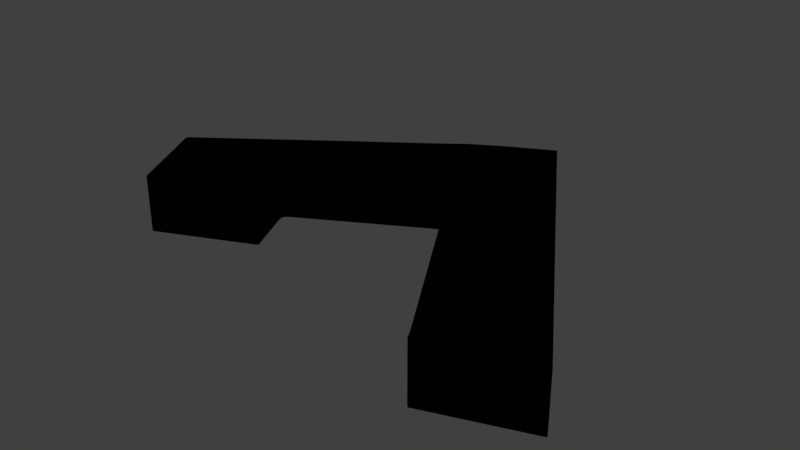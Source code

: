 # Source: sector_16.blend  (saved by Blender 2.79.0; exported with 4.5.12 LTS)
import bpy
from mathutils import Matrix  # noqa: F401  (used for matrix-valued properties, if any)

bpy.ops.wm.read_factory_settings(use_empty=True)
scene = bpy.context.scene
scene.name = 'Scene'

# ---- collections
col_collection_1 = bpy.data.collections.new('Collection 1'); scene.collection.children.link(col_collection_1)

# ---- materials (node trees are filled in below, after node groups)
mat_svgmat_032 = bpy.data.materials.new('SVGMat.032')
mat_svgmat_032.alpha_threshold = 0.0
mat_svgmat_032.use_transparent_shadow = False
mat_svgmat_032.diffuse_color = (0.0, 0.0, 0.0, 1.0)
mat_svgmat_032.roughness = 0.5

# ---- material node trees

# ---- world
world_world = bpy.data.worlds.new('World'); scene.world = world_world
world_world.color = (0.05088, 0.05088, 0.05088)
world_world.use_sun_shadow = False
world_world.sun_shadow_jitter_overblur = 0.0
world_world.cycles.sampling_method = 'MANUAL'

# ---- meshes
me_cucurve_016 = bpy.data.meshes.new('CUCurve.016')
me_cucurve_016.from_pydata([(0.2846, -0.2618, 0.0), (0.2843, -0.2619, 0.0), (0.2842, -0.262, 0.0), (0.2688, -0.271, 0.0), (0.2573, -0.2797, 0.0), (0.2572, -0.2799, 0.0), (0.2341, -0.2966, 0.0), (0.2337, -0.2968, 0.0), (0.1678, -0.3451, 0.0), (0.1677, -0.3453, 0.0), (0.1677, -0.3455, 0.0), (0.1868, -0.3831, 0.0), (0.187, -0.3831, 0.0), (0.1871, -0.3831, 0.0), (0.1875, -0.383, 0.0), (0.2296, -0.3638, 0.0), (0.2298, -0.3637, 0.0), (0.2299, -0.3636, 0.0), (0.23, -0.3634, 0.0), (0.23, -0.3633, 0.0), (0.2301, -0.3631, 0.0), (0.2301, -0.3629, 0.0), (0.23, -0.3625, 0.0), (0.2206, -0.3418, 0.0), (0.2202, -0.3402, 0.0), (0.2201, -0.3396, 0.0), (0.2201, -0.3391, 0.0), (0.2202, -0.3387, 0.0), (0.2204, -0.3383, 0.0), (0.2205, -0.3382, 0.0), (0.221, -0.3377, 0.0), (0.2213, -0.3375, 0.0), (0.2217, -0.3372, 0.0), (0.2222, -0.3368, 0.0), (0.2785, -0.3049, 0.0), (0.281, -0.3038, 0.0), (0.282, -0.3035, 0.0), (0.2828, -0.3034, 0.0), (0.2835, -0.3035, 0.0), (0.2842, -0.3037, 0.0), (0.2848, -0.3041, 0.0), (0.2854, -0.3046, 0.0), (0.286, -0.3054, 0.0), (0.3454, -0.4054, 0.0), (0.3456, -0.4057, 0.0), (0.3456, -0.4059, 0.0), (0.3464, -0.4074, 0.0), (0.3465, -0.4077, 0.0), (0.3466, -0.4079, 0.0), (0.3473, -0.4089, 0.0), (0.3478, -0.4095, 0.0), (0.3479, -0.4096, 0.0), (0.3481, -0.4097, 0.0), (0.3482, -0.4098, 0.0), (0.3483, -0.4099, 0.0), (0.3485, -0.4099, 0.0), (0.3486, -0.4098, 0.0), (0.3907, -0.3944, 0.0), (0.3912, -0.3942, 0.0), (0.3914, -0.394, 0.0), (0.3915, -0.3939, 0.0), (0.3031, -0.2534, 0.0), (0.3028, -0.253, 0.0), (0.3026, -0.2528, 0.0), (0.3025, -0.2527, 0.0), (0.3023, -0.2527, 0.0), (0.3022, -0.2527, 0.0), (0.2846, -0.2618, -0.01), (0.2843, -0.2619, -0.01), (0.2842, -0.262, -0.01), (0.2839, -0.2621, -0.01), (0.2688, -0.271, -0.01), (0.2341, -0.2966, -0.01), (0.2337, -0.2968, -0.01), (0.1678, -0.3451, -0.01), (0.1677, -0.3453, -0.01), (0.1677, -0.3455, -0.01), (0.1868, -0.3831, -0.01), (0.187, -0.3831, -0.01), (0.1871, -0.3831, -0.01), (0.1875, -0.383, -0.01), (0.2296, -0.3638, -0.01), (0.2298, -0.3637, -0.01), (0.2299, -0.3636, -0.01), (0.23, -0.3634, -0.01), (0.23, -0.3633, -0.01), (0.2301, -0.3631, -0.01), (0.2301, -0.3629, -0.01), (0.23, -0.3625, -0.01), (0.2206, -0.3418, -0.01), (0.2202, -0.3402, -0.01), (0.2201, -0.3396, -0.01), (0.2201, -0.3391, -0.01), (0.2202, -0.3387, -0.01), (0.2204, -0.3383, -0.01), (0.2205, -0.3382, -0.01), (0.221, -0.3377, -0.01), (0.2213, -0.3375, -0.01), (0.2217, -0.3372, -0.01), (0.2222, -0.3368, -0.01), (0.2785, -0.3049, -0.01), (0.281, -0.3038, -0.01), (0.282, -0.3035, -0.01), (0.2828, -0.3034, -0.01), (0.2835, -0.3035, -0.01), (0.2842, -0.3037, -0.01), (0.2848, -0.3041, -0.01), (0.2854, -0.3046, -0.01), (0.286, -0.3054, -0.01), (0.3454, -0.4054, -0.01), (0.3456, -0.4057, -0.01), (0.3456, -0.4059, -0.01), (0.3464, -0.4074, -0.01), (0.3465, -0.4077, -0.01), (0.3466, -0.4079, -0.01), (0.3473, -0.4089, -0.01), (0.3478, -0.4095, -0.01), (0.3479, -0.4096, -0.01), (0.3481, -0.4097, -0.01), (0.3482, -0.4098, -0.01), (0.3483, -0.4099, -0.01), (0.3485, -0.4099, -0.01), (0.3486, -0.4098, -0.01), (0.3907, -0.3944, -0.01), (0.3912, -0.3942, -0.01), (0.3914, -0.394, -0.01), (0.3915, -0.3939, -0.01), (0.3031, -0.2534, -0.01), (0.3028, -0.253, -0.01), (0.3026, -0.2528, -0.01), (0.3025, -0.2527, -0.01), (0.3023, -0.2527, -0.01), (0.3022, -0.2527, -0.01)], [], [(61, 60, 126, 127), (7, 73, 74, 8), (56, 57, 58, 59, 60, 61, 62, 63, 64, 65, 66, 0, 1, 2, 3, 4, 5, 6, 7, 8, 9, 10, 11, 12, 13, 14, 15, 16, 17, 18, 19, 20, 21, 22, 23, 24, 25, 26, 27, 28, 29, 30, 31, 32, 33, 34, 35, 36, 37, 38, 39, 40, 41, 42, 43, 44, 45, 46, 47, 48, 49, 50, 51, 52, 53, 54, 55), (81, 80, 79, 78, 77, 76, 75, 74, 73, 72, 71, 70, 69, 68, 67, 132, 131, 130, 129, 128, 127, 126, 125, 124, 123, 122, 121, 120, 119, 118, 117, 116, 115, 114, 113, 112, 111, 110, 109, 108, 107, 106, 105, 104, 103, 102, 101, 100, 99, 98, 97, 96, 95, 94, 93, 92, 91, 90, 89, 88, 87, 86, 85, 84, 83, 82), (1, 0, 67, 68), (55, 54, 120, 121), (27, 26, 92, 93), (62, 61, 127, 128), (18, 17, 83, 84), (71, 72, 6, 5, 4, 3), (37, 36, 102, 103), (66, 65, 131, 132), (35, 34, 100, 101), (60, 59, 125, 126), (65, 64, 130, 131), (26, 25, 91, 92), (47, 46, 112, 113, 114, 115, 49, 48), (25, 24, 90, 91), (30, 29, 95, 96), (7, 6, 72, 73), (57, 56, 122, 123), (9, 8, 74, 75), (16, 15, 81, 82), (22, 21, 87, 88), (64, 63, 129, 130), (2, 1, 68, 69), (23, 22, 88, 89), (12, 11, 77, 78), (11, 10, 76, 77), (50, 49, 115, 116), (40, 39, 105, 106), (52, 51, 117, 118), (13, 12, 78, 79), (28, 27, 93, 94), (21, 20, 86, 87), (59, 58, 124, 125), (63, 62, 128, 129), (29, 28, 94, 95), (53, 52, 118, 119), (38, 37, 103, 104), (43, 42, 108, 109), (20, 19, 85, 86), (54, 53, 119, 120), (39, 38, 104, 105), (44, 43, 109, 110, 111, 112, 46, 45), (19, 18, 84, 85), (51, 50, 116, 117), (32, 31, 30, 96, 97, 98, 99, 33), (36, 35, 101, 102), (41, 40, 106, 107), (14, 13, 79, 80), (58, 57, 123, 124), (56, 55, 121, 122), (34, 33, 99, 100), (42, 41, 107, 108), (10, 9, 75, 76), (17, 16, 82, 83), (15, 14, 80, 81), (0, 66, 132, 67), (24, 23, 89, 90), (3, 2, 69, 70, 71)])
me_cucurve_016.materials.append(mat_svgmat_032)
me_cucurve_016.use_remesh_preserve_volume = False
me_cucurve_016.use_remesh_preserve_attributes = False
me_cucurve_016.use_mirror_vertex_groups = False
me_cucurve_016.update()

# ---- objects
ob_curve = bpy.data.objects.new('Curve', me_cucurve_016)

# ---- transforms, parenting, visibility, modifiers, constraints
ob_curve.location = (0.0, 0.0, 0.0)
ob_curve.scale = (100.0, 100.0, 255.0)
ob_curve.lineart.crease_threshold = 0.0

# ---- collection membership
col_collection_1.objects.link(ob_curve)

# ---- scene / render settings (as saved in the file)
scene.frame_start = 1; scene.frame_end = 250; scene.frame_set(1)
scene.render.engine = 'BLENDER_EEVEE_NEXT'
scene.render.resolution_percentage = 50
scene.render.dither_intensity = 0.0
scene.cycles.use_denoising = False
scene.cycles.samples = 128
scene.cycles.sampling_pattern = 'TABULATED_SOBOL'
scene.cycles.use_adaptive_sampling = False
scene.cycles.use_light_tree = False
scene.cycles.blur_glossy = 0.0
scene.cycles.sample_clamp_indirect = 0.0
scene.view_settings.view_transform = 'Standard'
bpy.context.view_layer.update()

# ---- added for rendering (the .blend has no active camera and no usable light): camera, sun
cam_auto = bpy.data.cameras.new('AutoCamera')
cam_auto.lens = 50.0
cam_auto.sensor_width = 36.0
cam_auto.clip_end = 1000.0
ob_auto_camera = bpy.data.objects.new('AutoCamera', cam_auto)
scene.collection.objects.link(ob_auto_camera)
ob_auto_camera.location = (53.3749, -63.6268, 19.0583)
ob_auto_camera.rotation_euler = (1.09748, -7.21219e-08, 0.694738)
scene.camera = ob_auto_camera
light_auto_sun = bpy.data.lights.new('AutoSun', 'SUN')
light_auto_sun.energy = 3.0
light_auto_sun.angle = 0.0523599
ob_auto_sun = bpy.data.objects.new('AutoSun', light_auto_sun)
scene.collection.objects.link(ob_auto_sun)
ob_auto_sun.rotation_euler = (0.872665, 0.174533, 0.523599)
bpy.context.view_layer.update()
